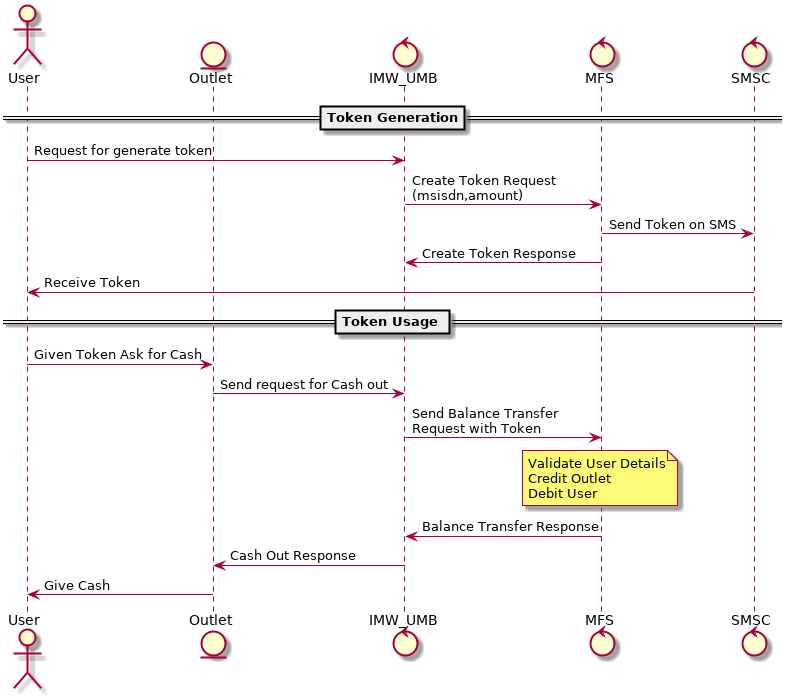

The diagram above was rendered by PlantUML. Its source (embedded in the PNG):
@startuml
actor User
entity Outlet
control IMW_UMB
control MFS
control SMSC
==Token Generation==
User -> IMW_UMB : Request for generate token
IMW_UMB -> MFS : Create Token Request\n(msisdn,amount)
MFS -> SMSC : Send Token on SMS
MFS -> IMW_UMB: Create Token Response
SMSC -> User : Receive Token
== Token Usage ==
User -> Outlet : Given Token Ask for Cash
Outlet -> IMW_UMB : Send request for Cash out
IMW_UMB -> MFS :Send Balance Transfer \nRequest with Token
Note over MFS : Validate User Details\nCredit Outlet\nDebit User
MFS -> IMW_UMB : Balance Transfer Response
IMW_UMB -> Outlet: Cash Out Response
Outlet -> User: Give Cash
@enduml